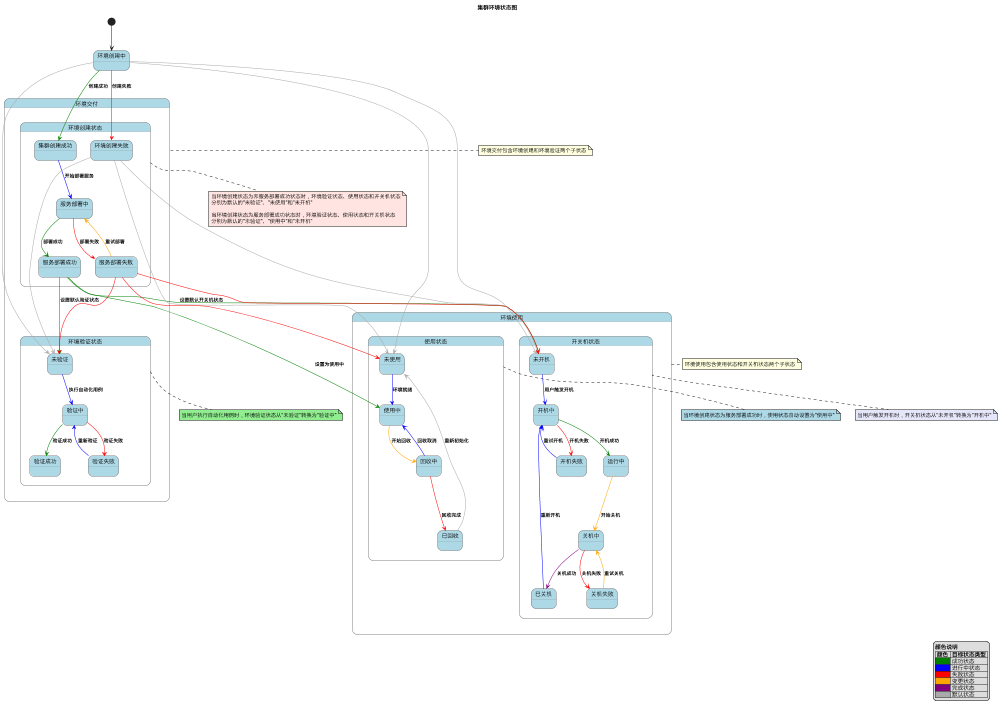

The diagram above was rendered by PlantUML. Its source (embedded in the PNG):
@startuml 集群环境状态图

scale 1000 width

title 集群环境状态图

skinparam state {
  BackgroundColor LightBlue
  BorderColor Gray
}

skinparam arrow {
  FontSize 12
  FontStyle bold
}

[*] --> 环境创建中

state "环境交付" as Delivery {
  state "环境创建状态" as Creation {
    环境创建中 -[#Red]-> 环境创建失败 : 创建失败
    环境创建中 -[#Green]-> 集群创建成功 : 创建成功
    集群创建成功 -[#Blue]-> 服务部署中 : 开始部署服务
    服务部署中 -[#Red]-> 服务部署失败 : 部署失败
    服务部署中 -[#Green]-> 服务部署成功 : 部署成功
    服务部署失败 -[#Orange]-> 服务部署中 : 重试部署
  }

  state "环境验证状态" as Validation {
    未验证 -[#Blue]-> 验证中 : 执行自动化用例
    验证中 -[#Red]-> 验证失败 : 验证失败
    验证中 -[#Green]-> 验证成功 : 验证成功
    验证失败 -[#Blue]-> 验证中 : 重新验证
  }
}

state "环境使用" as Usage {
  state "使用状态" as UseState {
    未使用 -[#Blue]-> 使用中 : 环境就绪
    使用中 -[#Orange]-> 回收中 : 开始回收
    回收中 -[#Red]-> 已回收 : 回收完成
    回收中 -[#Blue]-> 使用中 : 回收取消
    已回收 -[#DarkGray]-> 未使用 : 重新初始化
  }

  state "开关机状态" as PowerState {
    未开机 -[#Blue]-> 开机中 : 用户触发开机
    开机中 -[#Red]-> 开机失败 : 开机失败
    开机中 -[#Green]-> 运行中 : 开机成功
    运行中 -[#Orange]-> 关机中 : 开始关机
    关机中 -[#Red]-> 关机失败 : 关机失败
    关机中 -[#Purple]-> 已关机 : 关机成功
    已关机 -[#Blue]-> 开机中 : 重新开机
    开机失败 -[#Blue]-> 开机中 : 重试开机
    关机失败 -[#Orange]-> 关机中 : 重试关机
  }
}

' 服务部署成功后的默认状态设置
服务部署成功 -[#Green]down-> 未验证 : 设置默认验证状态
服务部署成功 -[#Green]down-> 使用中 : 设置为使用中
服务部署成功 -[#Green]down-> 未开机 : 设置默认开关机状态

' 默认状态关系
环境创建中 -[#DarkGray]down-> 未验证
环境创建中 -[#DarkGray]down-> 未使用
环境创建中 -[#DarkGray]down-> 未开机

环境创建失败 -[#DarkGray]down-> 未验证
环境创建失败 -[#DarkGray]down-> 未使用
环境创建失败 -[#DarkGray]down-> 未开机

服务部署失败 -[#Red]down-> 未验证
服务部署失败 -[#Red]down-> 未使用
服务部署失败 -[#Red]down-> 未开机

note right of Delivery #LightYellow
  环境交付包含环境创建和环境验证两个子状态
end note

note right of Usage #LightYellow
  环境使用包含使用状态和开关机状态两个子状态
end note

note bottom of Validation #LightGreen
  当用户执行自动化用例时，环境验证状态从"未验证"转换为"验证中"
end note

note bottom of PowerState #Lavender
  当用户触发开机时，开关机状态从"未开机"转换为"开机中"
end note

note bottom of UseState #LightBlue
  当环境创建状态为服务部署成功时，使用状态自动设置为"使用中"
end note

note bottom of Creation #MistyRose
  当环境创建状态为非服务部署成功状态时，环境验证状态、使用状态和开关机状态
  分别为默认的"未验证"、"未使用"和"未开机"
  
  当环境创建状态为服务部署成功状态时，环境验证状态、使用状态和开关机状态
  分别为默认的"未验证"、"使用中"和"未开机"
end note

legend right
  <b>颜色说明</b>
  |= 颜色 |= 目标状态类型 |
  |<#Green>| 成功状态 |
  |<#Blue>| 进行中状态 |
  |<#Red>| 失败状态 |
  |<#Orange>| 变更状态 |
  |<#Purple>| 完成状态 |
  |<#DarkGray>| 默认状态 |
endlegend

@enduml